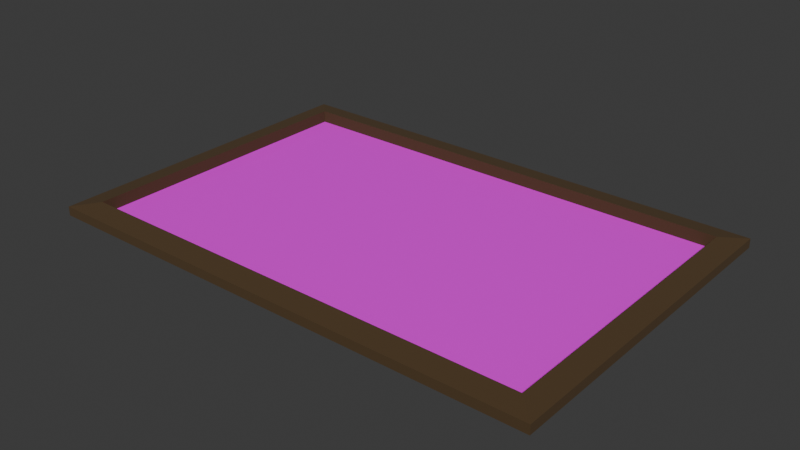 # Source: poster.blend  (saved by Blender 4.4.32; exported with 4.5.12 LTS)
import bpy
from mathutils import Matrix  # noqa: F401  (used for matrix-valued properties, if any)

bpy.ops.wm.read_factory_settings(use_empty=True)
scene = bpy.context.scene
scene.name = 'Scene'

# ---- collections
col_collection = bpy.data.collections.new('Collection'); scene.collection.children.link(col_collection)

# ---- images (referenced by path relative to the original .blend; pixels are not part of the script)
import os
ASSET_DIR = os.environ.get("B2B_ASSET_DIR", "")  # directory of the original .blend (textures are referenced by path, not embedded)
HERE = os.path.dirname(os.path.abspath(__file__))  # packed textures are extracted next to this script under _unpacked/

def load_image(name, relpath, width, height, colorspace="sRGB"):
    """Load a texture the original file referenced (path relative to the .blend, or extracted next to this script)."""
    p = next((c for c in (os.path.join(HERE, relpath), os.path.join(ASSET_DIR, relpath)) if relpath and os.path.exists(c)), "")
    if p:
        img = bpy.data.images.load(p, check_existing=True)
        img.name = name
    else:  # same state as the original file: an image datablock whose file is absent (Cycles renders it pink)
        img = bpy.data.images.new(name, width, height)
        img.source = "FILE"
        img.filepath = "//" + (relpath or name)
    img.colorspace_settings.name = colorspace
    return img
img_minimalist_aesthetic_desktop_wallpaper_jpeg = load_image('Minimalist Aesthetic Desktop Wallpaper.jpeg', 'Textures/Minimalist Aesthetic Desktop Wallpaper.jpeg', 1024, 1024, 'sRGB')

# ---- materials (node trees are filled in below, after node groups)
mat_poster = bpy.data.materials.new('poster')
mat_posterframe = bpy.data.materials.new('PosterFrame')

# ---- material node trees
mat_poster.use_nodes = True; mat_poster.node_tree.nodes.clear()
_N = mat_poster.node_tree.nodes; _L = mat_poster.node_tree.links
n0 = _N.new('ShaderNodeBsdfPrincipled'); n0.name = 'Principled BSDF'; n0.location = (41, 300)
n1 = _N.new('ShaderNodeOutputMaterial'); n1.name = 'Material Output'; n1.location = (332, 300)
n2 = _N.new('ShaderNodeTexImage'); n2.name = 'Image Texture'; n2.location = (-354, 236)
n2.image = img_minimalist_aesthetic_desktop_wallpaper_jpeg
n3 = _N.new('ShaderNodeTexCoord'); n3.name = 'Texture Coordinate'; n3.location = (-743, 201)
n4 = _N.new('ShaderNodeMapping'); n4.name = 'Mapping'; n4.location = (-534, 200)
n4.inputs[1].default_value = (-0.4, 0.4, 0.0)
n4.inputs[3].default_value = (0.3, 0.45, 1.0)
_L.new(n0.outputs[0], n1.inputs[0])
_L.new(n2.outputs[0], n0.inputs[0])
_L.new(n4.outputs[0], n2.inputs[0])
_L.new(n3.outputs[3], n4.inputs[0])
n1.is_active_output = True
mat_posterframe.use_nodes = True; mat_posterframe.node_tree.nodes.clear()
_N = mat_posterframe.node_tree.nodes; _L = mat_posterframe.node_tree.links
n0 = _N.new('ShaderNodeBsdfPrincipled'); n0.name = 'Principled BSDF'; n0.location = (10, 300)
n0.inputs[0].default_value = (0.07687, 0.04339, 0.01493, 1.0)
n0.inputs[2].default_value = 1.0
n1 = _N.new('ShaderNodeOutputMaterial'); n1.name = 'Material Output'; n1.location = (300, 300)
_L.new(n0.outputs[0], n1.inputs[0])
n1.is_active_output = True

# ---- world
world_world = bpy.data.worlds.new('World'); scene.world = world_world
world_world.use_nodes = True; world_world.node_tree.nodes.clear()
_N = world_world.node_tree.nodes; _L = world_world.node_tree.links
n0 = _N.new('ShaderNodeOutputWorld'); n0.name = 'World Output'; n0.location = (300, 300)
n1 = _N.new('ShaderNodeBackground'); n1.name = 'Background'; n1.location = (10, 300)
n1.inputs[0].default_value = (0.05088, 0.05088, 0.05088, 1.0)
_L.new(n1.outputs[0], n0.inputs[0])
n0.is_active_output = True
world_world.color = (0.05088, 0.05088, 0.05088)
world_world.sun_shadow_jitter_overblur = 0.0

# ---- meshes
me_plane = bpy.data.meshes.new('Plane')
me_plane.from_pydata([(-1.403, -0.8723, 0.0), (1.321, -0.8723, 0.0), (-1.403, 0.8723, 0.0), (1.321, 0.8723, 0.0), (-1.403, -0.8723, 0.07243), (1.321, -0.8723, 0.07243), (-1.403, 0.8723, 0.07243), (1.321, 0.8723, 0.07243), (-1.53, 1.0, 0.0), (-1.53, -1.0, 0.0), (1.448, -1.0, 0.0), (1.448, 1.0, 0.0), (-1.53, 1.0, 0.05312), (-1.53, -1.0, 0.05312), (1.448, -1.0, 0.05312), (1.448, 1.0, 0.05312)], [], [(9, 10, 14, 13), (10, 11, 15, 14), (8, 9, 13, 12), (11, 8, 12, 15), (2, 0, 9, 8), (0, 1, 10, 9), (1, 3, 11, 10), (3, 2, 8, 11), (4, 6, 12, 13), (5, 4, 13, 14), (7, 5, 14, 15), (6, 7, 15, 12), (3, 1, 5, 7), (0, 2, 6, 4), (2, 3, 7, 6), (1, 0, 4, 5), (3, 2, 0, 1)])
me_plane.polygons.foreach_set('material_index', [1, 1, 1, 1, 1, 1, 1, 1, 1, 1, 1, 1, 1, 1, 1, 1, 0])
_uv = me_plane.uv_layers.new(name='UVMap')
_uv.uv.foreach_set('vector', [0.0, 0.0, 1.0, 0.0, 1.0, 0.0, 0.0, 0.0, 1.0, 0.0, 1.0, 1.0, 1.0, 1.0, 1.0, 0.0, 0.0, 1.0, 0.0, 0.0, 0.0, 0.0, 0.0, 1.0, 1.0, 1.0, 0.0, 1.0, 0.0, 1.0, 1.0, 1.0, 0.04286, 0.9362, 0.04286, 0.06383, 0.0, 0.0, 0.0, 1.0, 0.04286, 0.06383, 0.9571, 0.06383, 1.0, 0.0, 0.0, 0.0, 0.9571, 0.06383, 0.9571, 0.9362, 1.0, 1.0, 1.0, 0.0, 0.9571, 0.9362, 0.04286, 0.9362, 0.0, 1.0, 1.0, 1.0, 0.04286, 0.06383, 0.04286, 0.9362, 0.0, 1.0, 0.0, 0.0, 0.9571, 0.06383, 0.04286, 0.06383, 0.0, 0.0, 1.0, 0.0, 0.9571, 0.9362, 0.9571, 0.06383, 1.0, 0.0, 1.0, 1.0, 0.04286, 0.9362, 0.9571, 0.9362, 1.0, 1.0, 0.0, 1.0, 0.9571, 0.9362, 0.9571, 0.06383, 0.9571, 0.06383, 0.9571, 0.9362, 0.04286, 0.06383, 0.04286, 0.9362, 0.04286, 0.9362, 0.04286, 0.06383, 0.04286, 0.9362, 0.9571, 0.9362, 0.9571, 0.9362, 0.04286, 0.9362, 0.9571, 0.06383, 0.04286, 0.06383, 0.04286, 0.06383, 0.9571, 0.06383, 0.0, 0.0, 0.0, 0.0, 0.0, 0.0, 0.0, 0.0])
me_plane.materials.append(mat_poster)
me_plane.materials.append(mat_posterframe)
me_plane.update()

# ---- objects
ob_plane = bpy.data.objects.new('Plane', me_plane)

# ---- transforms, parenting, visibility, modifiers, constraints
ob_plane.location = (0.0, 0.0, 0.0)

# ---- collection membership
col_collection.objects.link(ob_plane)

# ---- scene / render settings (as saved in the file)
scene.frame_start = 1; scene.frame_end = 250; scene.frame_set(1)
scene.render.engine = 'BLENDER_EEVEE_NEXT'
bpy.context.view_layer.update()

# ---- added for rendering (the .blend has no active camera and no usable light): camera, sun
cam_auto = bpy.data.cameras.new('AutoCamera')
cam_auto.lens = 50.0
cam_auto.sensor_width = 36.0
cam_auto.clip_end = 1000.0
ob_auto_camera = bpy.data.objects.new('AutoCamera', cam_auto)
scene.collection.objects.link(ob_auto_camera)
ob_auto_camera.location = (3.27908, -3.98428, 2.6924)
ob_auto_camera.rotation_euler = (1.09748, -7.21219e-08, 0.694738)
scene.camera = ob_auto_camera
light_auto_sun = bpy.data.lights.new('AutoSun', 'SUN')
light_auto_sun.energy = 3.0
light_auto_sun.angle = 0.0523599
ob_auto_sun = bpy.data.objects.new('AutoSun', light_auto_sun)
scene.collection.objects.link(ob_auto_sun)
ob_auto_sun.rotation_euler = (0.872665, 0.174533, 0.523599)
bpy.context.view_layer.update()
